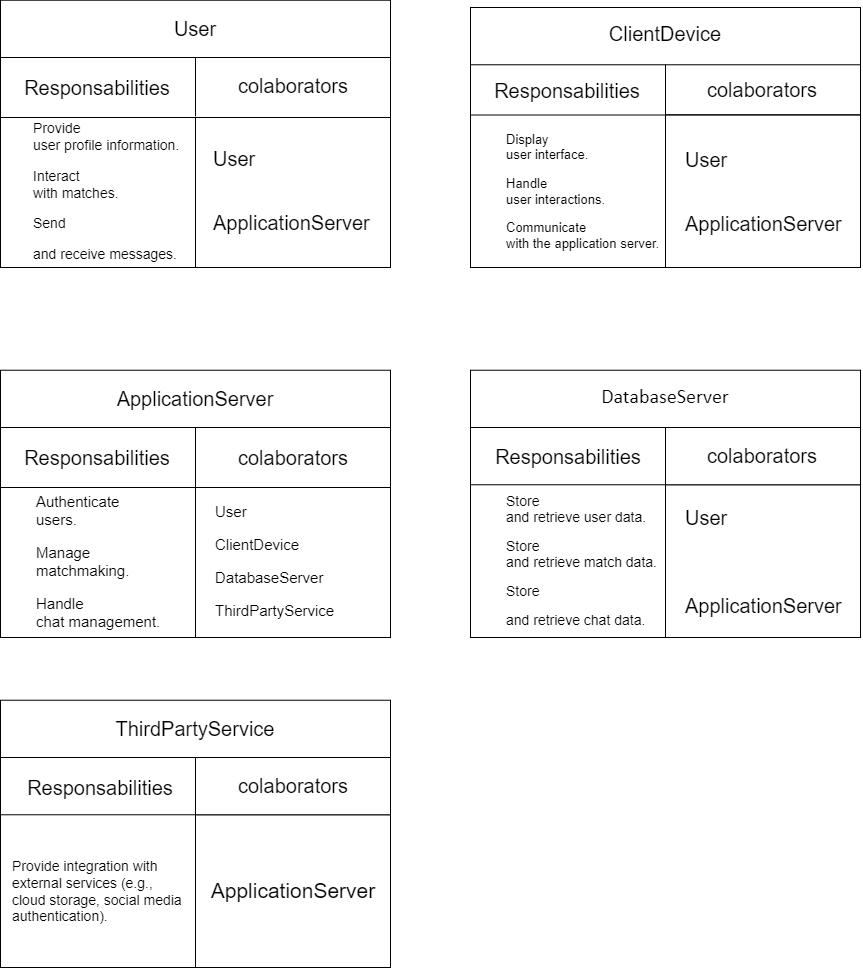

The diagram above was exported from draw.io. Its source (the exported page's mxGraphModel, read from the mxfile embedded in the PNG):
<mxGraphModel dx="1639" dy="2070" grid="1" gridSize="10" guides="1" tooltips="1" connect="1" arrows="1" fold="1" page="1" pageScale="1" pageWidth="827" pageHeight="1169" math="0" shadow="0">
  <root>
    <mxCell id="0" />
    <mxCell id="1" parent="0" />
    <mxCell id="zKILM0yvLKFD4olyZDEp-8" value="" style="group" vertex="1" connectable="0" parent="1">
      <mxGeometry x="80" y="50" width="390" height="210" as="geometry" />
    </mxCell>
    <mxCell id="zKILM0yvLKFD4olyZDEp-1" value="" style="rounded=0;whiteSpace=wrap;html=1;" vertex="1" parent="zKILM0yvLKFD4olyZDEp-8">
      <mxGeometry width="390" height="210" as="geometry" />
    </mxCell>
    <mxCell id="zKILM0yvLKFD4olyZDEp-3" value="" style="rounded=0;whiteSpace=wrap;html=1;" vertex="1" parent="zKILM0yvLKFD4olyZDEp-8">
      <mxGeometry x="195" y="57.27272727272728" width="195" height="152.72727272727275" as="geometry" />
    </mxCell>
    <mxCell id="zKILM0yvLKFD4olyZDEp-196" value="&lt;p style=&quot;margin-left: 18pt; font-size: 14px;&quot; class=&quot;MsoNormal&quot;&gt;&lt;font style=&quot;font-size: 14px;&quot;&gt;Provide&lt;br&gt;user profile information.&lt;/font&gt;&lt;/p&gt;&lt;p style=&quot;margin-left: 18pt; font-size: 14px;&quot; class=&quot;MsoNormal&quot;&gt;&lt;font style=&quot;font-size: 14px;&quot;&gt;Interact&lt;br&gt;with matches.&lt;/font&gt;&lt;/p&gt;&lt;p style=&quot;margin-left: 18pt; font-size: 14px;&quot; class=&quot;MsoNormal&quot;&gt;&lt;span style=&quot;background-color: initial;&quot;&gt;&lt;font style=&quot;font-size: 14px;&quot;&gt;Send&lt;/font&gt;&lt;/span&gt;&lt;/p&gt;&lt;p style=&quot;margin-left: 18pt; font-size: 14px;&quot; class=&quot;MsoNormal&quot;&gt;&lt;span style=&quot;background-color: initial;&quot;&gt;&lt;font style=&quot;font-size: 14px;&quot;&gt;and receive messages.&lt;/font&gt;&lt;/span&gt;&lt;/p&gt;" style="text;html=1;align=left;verticalAlign=middle;whiteSpace=wrap;rounded=0;" vertex="1" parent="zKILM0yvLKFD4olyZDEp-8">
      <mxGeometry x="7" y="68.64" width="180" height="130" as="geometry" />
    </mxCell>
    <mxCell id="zKILM0yvLKFD4olyZDEp-197" value="&lt;p style=&quot;margin-left: 18pt; font-size: 20px;&quot; class=&quot;MsoNormal&quot;&gt;&lt;font style=&quot;font-size: 20px;&quot;&gt;User&lt;/font&gt;&lt;/p&gt;&lt;p style=&quot;margin-left: 18pt; line-height: 0%; font-size: 20px;&quot; class=&quot;MsoNormal&quot;&gt;&lt;br/&gt;&lt;br/&gt;&lt;/p&gt;&lt;p style=&quot;margin-left: 18pt; font-size: 20px;&quot; class=&quot;MsoNormal&quot;&gt;&lt;font style=&quot;font-size: 20px;&quot;&gt;ApplicationServer&lt;/font&gt;&lt;span style=&quot;font-size: 13px;&quot;&gt;&lt;/span&gt;&lt;/p&gt;" style="text;html=1;align=left;verticalAlign=middle;whiteSpace=wrap;rounded=0;" vertex="1" parent="zKILM0yvLKFD4olyZDEp-8">
      <mxGeometry x="187" y="67.27999999999999" width="157.5" height="131.36" as="geometry" />
    </mxCell>
    <mxCell id="zKILM0yvLKFD4olyZDEp-200" value="" style="rounded=0;whiteSpace=wrap;html=1;" vertex="1" parent="zKILM0yvLKFD4olyZDEp-8">
      <mxGeometry width="390" height="60" as="geometry" />
    </mxCell>
    <mxCell id="zKILM0yvLKFD4olyZDEp-204" value="" style="endArrow=none;html=1;rounded=0;exitX=0.5;exitY=1;exitDx=0;exitDy=0;entryX=0.5;entryY=0;entryDx=0;entryDy=0;" edge="1" parent="zKILM0yvLKFD4olyZDEp-8" target="zKILM0yvLKFD4olyZDEp-200">
      <mxGeometry width="50" height="50" relative="1" as="geometry">
        <mxPoint x="195" y="59" as="sourcePoint" />
        <mxPoint x="190" as="targetPoint" />
      </mxGeometry>
    </mxCell>
    <mxCell id="zKILM0yvLKFD4olyZDEp-222" value="&lt;font style=&quot;font-size: 20px;&quot;&gt;Responsabilities&lt;/font&gt;" style="text;html=1;align=center;verticalAlign=middle;whiteSpace=wrap;rounded=0;" vertex="1" parent="zKILM0yvLKFD4olyZDEp-8">
      <mxGeometry x="2" y="0.2699999999999818" width="190" height="60" as="geometry" />
    </mxCell>
    <mxCell id="zKILM0yvLKFD4olyZDEp-226" value="&lt;font style=&quot;font-size: 20px;&quot;&gt;colaborators&lt;/font&gt;" style="text;html=1;align=center;verticalAlign=middle;whiteSpace=wrap;rounded=0;" vertex="1" parent="zKILM0yvLKFD4olyZDEp-8">
      <mxGeometry x="197.5" y="-1.7300000000000182" width="190" height="60" as="geometry" />
    </mxCell>
    <mxCell id="zKILM0yvLKFD4olyZDEp-34" value="" style="group" vertex="1" connectable="0" parent="1">
      <mxGeometry x="550" y="50" width="390" height="210" as="geometry" />
    </mxCell>
    <mxCell id="zKILM0yvLKFD4olyZDEp-35" value="" style="rounded=0;whiteSpace=wrap;html=1;" vertex="1" parent="zKILM0yvLKFD4olyZDEp-34">
      <mxGeometry width="390" height="210" as="geometry" />
    </mxCell>
    <mxCell id="zKILM0yvLKFD4olyZDEp-37" value="" style="rounded=0;whiteSpace=wrap;html=1;" vertex="1" parent="zKILM0yvLKFD4olyZDEp-34">
      <mxGeometry x="195" y="57.27272727272728" width="195" height="152.72727272727275" as="geometry" />
    </mxCell>
    <mxCell id="zKILM0yvLKFD4olyZDEp-38" value="&lt;p style=&quot;margin-left: 18pt; font-size: 13px;&quot; class=&quot;MsoNormal&quot;&gt;&lt;font style=&quot;font-size: 13px;&quot;&gt;Display&lt;br&gt;user interface.&lt;/font&gt;&lt;/p&gt;&lt;p style=&quot;margin-left: 18pt; font-size: 13px;&quot; class=&quot;MsoNormal&quot;&gt;&lt;font style=&quot;font-size: 13px;&quot;&gt;Handle&lt;br&gt;user interactions.&lt;/font&gt;&lt;/p&gt;&lt;p style=&quot;margin-left: 18pt; font-size: 13px;&quot; class=&quot;MsoNormal&quot;&gt;&lt;font style=&quot;font-size: 13px;&quot;&gt;Communicate&lt;br&gt;with the application server.&lt;/font&gt;&lt;/p&gt;" style="text;html=1;align=left;verticalAlign=middle;whiteSpace=wrap;rounded=0;" vertex="1" parent="zKILM0yvLKFD4olyZDEp-34">
      <mxGeometry x="10" y="68.64" width="180" height="130" as="geometry" />
    </mxCell>
    <mxCell id="zKILM0yvLKFD4olyZDEp-205" value="" style="endArrow=none;html=1;rounded=0;exitX=0;exitY=0.25;exitDx=0;exitDy=0;entryX=1;entryY=0.25;entryDx=0;entryDy=0;" edge="1" parent="zKILM0yvLKFD4olyZDEp-34">
      <mxGeometry width="50" height="50" relative="1" as="geometry">
        <mxPoint y="57.5" as="sourcePoint" />
        <mxPoint x="389.99999999999955" y="57.49999999999977" as="targetPoint" />
      </mxGeometry>
    </mxCell>
    <mxCell id="zKILM0yvLKFD4olyZDEp-223" value="&lt;font style=&quot;font-size: 20px;&quot;&gt;Responsabilities&lt;/font&gt;" style="text;html=1;align=center;verticalAlign=middle;whiteSpace=wrap;rounded=0;" vertex="1" parent="zKILM0yvLKFD4olyZDEp-34">
      <mxGeometry x="2" y="2.639999999999983" width="190" height="60" as="geometry" />
    </mxCell>
    <mxCell id="zKILM0yvLKFD4olyZDEp-227" value="&lt;font style=&quot;font-size: 20px;&quot;&gt;colaborators&lt;/font&gt;" style="text;html=1;align=center;verticalAlign=middle;whiteSpace=wrap;rounded=0;" vertex="1" parent="zKILM0yvLKFD4olyZDEp-34">
      <mxGeometry x="197.5" y="2.269999999999982" width="190" height="60" as="geometry" />
    </mxCell>
    <mxCell id="zKILM0yvLKFD4olyZDEp-39" value="&lt;p style=&quot;margin-left: 18pt; font-size: 20px;&quot; class=&quot;MsoNormal&quot;&gt;&lt;font style=&quot;font-size: 20px;&quot;&gt;User&lt;/font&gt;&lt;/p&gt;&lt;p style=&quot;margin-left: 18pt; line-height: 0%; font-size: 20px;&quot; class=&quot;MsoNormal&quot;&gt;&lt;br/&gt;&lt;br/&gt;&lt;/p&gt;&lt;p style=&quot;margin-left: 18pt; font-size: 20px;&quot; class=&quot;MsoNormal&quot;&gt;&lt;font style=&quot;font-size: 20px;&quot;&gt;ApplicationServer&lt;/font&gt;&lt;span style=&quot;font-size: 13px;&quot;&gt;&lt;/span&gt;&lt;/p&gt;" style="text;html=1;align=left;verticalAlign=middle;whiteSpace=wrap;rounded=0;" vertex="1" parent="1">
      <mxGeometry x="738.5" y="118.63999999999999" width="157.5" height="131.36" as="geometry" />
    </mxCell>
    <mxCell id="zKILM0yvLKFD4olyZDEp-12" value="" style="group" vertex="1" connectable="0" parent="1">
      <mxGeometry x="80" y="420" width="390" height="210" as="geometry" />
    </mxCell>
    <mxCell id="zKILM0yvLKFD4olyZDEp-13" value="" style="rounded=0;whiteSpace=wrap;html=1;" vertex="1" parent="zKILM0yvLKFD4olyZDEp-12">
      <mxGeometry width="390" height="210" as="geometry" />
    </mxCell>
    <mxCell id="zKILM0yvLKFD4olyZDEp-15" value="" style="rounded=0;whiteSpace=wrap;html=1;" vertex="1" parent="zKILM0yvLKFD4olyZDEp-12">
      <mxGeometry x="195" y="57.27272727272728" width="195" height="152.72727272727275" as="geometry" />
    </mxCell>
    <mxCell id="zKILM0yvLKFD4olyZDEp-33" value="&lt;p style=&quot;margin-left: 18pt; line-height: 120%; font-size: 15px;&quot; class=&quot;MsoNormal&quot;&gt;&lt;font style=&quot;font-size: 15px;&quot;&gt;Authenticate&lt;br&gt;users.&lt;/font&gt;&lt;/p&gt;&lt;p style=&quot;margin-left: 18pt; line-height: 120%; font-size: 15px;&quot; class=&quot;MsoNormal&quot;&gt;&lt;font style=&quot;font-size: 15px;&quot;&gt;Manage&lt;br&gt;matchmaking.&lt;/font&gt;&lt;/p&gt;&lt;p style=&quot;margin-left: 18pt; line-height: 120%; font-size: 15px;&quot; class=&quot;MsoNormal&quot;&gt;&lt;font style=&quot;font-size: 15px;&quot;&gt;Handle&lt;br&gt;chat management.&lt;/font&gt;&lt;/p&gt;" style="text;html=1;align=left;verticalAlign=middle;whiteSpace=wrap;rounded=0;" vertex="1" parent="zKILM0yvLKFD4olyZDEp-12">
      <mxGeometry x="10" y="68.64" width="180" height="130" as="geometry" />
    </mxCell>
    <mxCell id="zKILM0yvLKFD4olyZDEp-208" value="" style="rounded=0;whiteSpace=wrap;html=1;" vertex="1" parent="zKILM0yvLKFD4olyZDEp-12">
      <mxGeometry width="390" height="60" as="geometry" />
    </mxCell>
    <mxCell id="zKILM0yvLKFD4olyZDEp-209" value="" style="endArrow=none;html=1;rounded=0;entryX=0.5;entryY=0;entryDx=0;entryDy=0;exitX=0.5;exitY=1;exitDx=0;exitDy=0;" edge="1" parent="zKILM0yvLKFD4olyZDEp-12" source="zKILM0yvLKFD4olyZDEp-208" target="zKILM0yvLKFD4olyZDEp-208">
      <mxGeometry width="50" height="50" relative="1" as="geometry">
        <mxPoint x="380" y="80" as="sourcePoint" />
        <mxPoint x="430" y="30" as="targetPoint" />
      </mxGeometry>
    </mxCell>
    <mxCell id="zKILM0yvLKFD4olyZDEp-215" value="&lt;font style=&quot;font-size: 20px;&quot;&gt;Responsabilities&lt;/font&gt;" style="text;html=1;align=center;verticalAlign=middle;whiteSpace=wrap;rounded=0;" vertex="1" parent="zKILM0yvLKFD4olyZDEp-12">
      <mxGeometry x="2" width="190" height="60" as="geometry" />
    </mxCell>
    <mxCell id="zKILM0yvLKFD4olyZDEp-228" value="&lt;font style=&quot;font-size: 20px;&quot;&gt;colaborators&lt;/font&gt;" style="text;html=1;align=center;verticalAlign=middle;whiteSpace=wrap;rounded=0;" vertex="1" parent="zKILM0yvLKFD4olyZDEp-12">
      <mxGeometry x="198" width="190" height="60" as="geometry" />
    </mxCell>
    <mxCell id="zKILM0yvLKFD4olyZDEp-32" value="&lt;p style=&quot;margin-left: 18pt; font-size: 15px;&quot; class=&quot;MsoNormal&quot;&gt;&lt;font style=&quot;font-size: 15px;&quot;&gt;User&lt;/font&gt;&lt;/p&gt;&lt;p style=&quot;margin-left: 18pt; font-size: 15px;&quot; class=&quot;MsoNormal&quot;&gt;&lt;font style=&quot;font-size: 15px;&quot;&gt;ClientDevice&lt;/font&gt;&lt;/p&gt;&lt;p style=&quot;margin-left: 18pt; font-size: 15px;&quot; class=&quot;MsoNormal&quot;&gt;&lt;font style=&quot;font-size: 15px;&quot;&gt;DatabaseServer&lt;/font&gt;&lt;/p&gt;&lt;p style=&quot;margin-left: 18pt; font-size: 15px;&quot; class=&quot;MsoNormal&quot;&gt;&lt;span style=&quot;background-color: initial;&quot;&gt;&lt;font style=&quot;font-size: 15px;&quot;&gt;ThirdPartyService&lt;/font&gt;&lt;/span&gt;&lt;/p&gt;" style="text;html=1;align=left;verticalAlign=middle;whiteSpace=wrap;rounded=0;" vertex="1" parent="1">
      <mxGeometry x="268.5" y="488.64" width="157.5" height="131.36" as="geometry" />
    </mxCell>
    <mxCell id="zKILM0yvLKFD4olyZDEp-184" value="" style="group" vertex="1" connectable="0" parent="1">
      <mxGeometry x="550" y="420" width="390" height="210" as="geometry" />
    </mxCell>
    <mxCell id="zKILM0yvLKFD4olyZDEp-185" value="" style="rounded=0;whiteSpace=wrap;html=1;" vertex="1" parent="zKILM0yvLKFD4olyZDEp-184">
      <mxGeometry width="390" height="210" as="geometry" />
    </mxCell>
    <mxCell id="zKILM0yvLKFD4olyZDEp-187" value="" style="rounded=0;whiteSpace=wrap;html=1;" vertex="1" parent="zKILM0yvLKFD4olyZDEp-184">
      <mxGeometry x="195" y="57.27272727272728" width="195" height="152.72727272727275" as="geometry" />
    </mxCell>
    <mxCell id="zKILM0yvLKFD4olyZDEp-188" value="&lt;p style=&quot;margin-left: 18pt; line-height: 110%; font-size: 14px;&quot; class=&quot;MsoNormal&quot;&gt;&lt;font style=&quot;font-size: 14px;&quot;&gt;Store&lt;br&gt;and retrieve user data.&lt;/font&gt;&lt;/p&gt;&lt;p style=&quot;margin-left: 18pt; line-height: 110%; font-size: 14px;&quot; class=&quot;MsoNormal&quot;&gt;&lt;font style=&quot;font-size: 14px;&quot;&gt;Store&lt;br&gt;and retrieve match data.&lt;/font&gt;&lt;/p&gt;&lt;p style=&quot;margin-left: 18pt; line-height: 110%; font-size: 14px;&quot; class=&quot;MsoNormal&quot;&gt;&lt;span style=&quot;background-color: initial;&quot;&gt;&lt;font style=&quot;font-size: 14px;&quot;&gt;Store&lt;/font&gt;&lt;/span&gt;&lt;/p&gt;&lt;p style=&quot;margin-left: 18pt; line-height: 110%; font-size: 14px;&quot; class=&quot;MsoNormal&quot;&gt;&lt;span style=&quot;background-color: initial;&quot;&gt;&lt;font style=&quot;font-size: 14px;&quot;&gt;and retrieve chat data.&lt;/font&gt;&lt;/span&gt;&lt;/p&gt;" style="text;html=1;align=left;verticalAlign=middle;whiteSpace=wrap;rounded=0;" vertex="1" parent="zKILM0yvLKFD4olyZDEp-184">
      <mxGeometry x="10" y="68.64" width="180" height="130" as="geometry" />
    </mxCell>
    <mxCell id="zKILM0yvLKFD4olyZDEp-211" value="" style="rounded=0;whiteSpace=wrap;html=1;" vertex="1" parent="zKILM0yvLKFD4olyZDEp-184">
      <mxGeometry y="-2.7300000000000004" width="390" height="60" as="geometry" />
    </mxCell>
    <mxCell id="zKILM0yvLKFD4olyZDEp-212" value="" style="endArrow=none;html=1;rounded=0;entryX=0.5;entryY=0;entryDx=0;entryDy=0;exitX=0.5;exitY=1;exitDx=0;exitDy=0;" edge="1" source="zKILM0yvLKFD4olyZDEp-211" target="zKILM0yvLKFD4olyZDEp-211" parent="zKILM0yvLKFD4olyZDEp-184">
      <mxGeometry width="50" height="50" relative="1" as="geometry">
        <mxPoint x="380" y="77.27" as="sourcePoint" />
        <mxPoint x="430" y="27.27" as="targetPoint" />
      </mxGeometry>
    </mxCell>
    <mxCell id="zKILM0yvLKFD4olyZDEp-220" value="&lt;font style=&quot;font-size: 20px;&quot;&gt;Responsabilities&lt;/font&gt;" style="text;html=1;align=center;verticalAlign=middle;whiteSpace=wrap;rounded=0;" vertex="1" parent="zKILM0yvLKFD4olyZDEp-184">
      <mxGeometry x="3" y="-1" width="190" height="60" as="geometry" />
    </mxCell>
    <mxCell id="zKILM0yvLKFD4olyZDEp-221" value="&lt;font style=&quot;font-size: 20px;&quot;&gt;colaborators&lt;/font&gt;" style="text;html=1;align=center;verticalAlign=middle;whiteSpace=wrap;rounded=0;" vertex="1" parent="zKILM0yvLKFD4olyZDEp-184">
      <mxGeometry x="197.5" y="-2" width="190" height="60" as="geometry" />
    </mxCell>
    <mxCell id="zKILM0yvLKFD4olyZDEp-189" value="&lt;p style=&quot;margin-left: 18pt; font-size: 20px;&quot; class=&quot;MsoNormal&quot;&gt;&lt;font style=&quot;font-size: 20px;&quot;&gt;User&lt;/font&gt;&lt;/p&gt;&lt;p style=&quot;margin-left: 18pt; font-size: 20px;&quot; class=&quot;MsoNormal&quot;&gt;&lt;font style=&quot;font-size: 20px;&quot;&gt;&lt;br&gt;&lt;/font&gt;&lt;/p&gt;&lt;p style=&quot;margin-left: 18pt; font-size: 20px;&quot; class=&quot;MsoNormal&quot;&gt;&lt;font style=&quot;font-size: 20px;&quot;&gt;ApplicationServer&lt;/font&gt;&lt;/p&gt;" style="text;html=1;align=left;verticalAlign=middle;whiteSpace=wrap;rounded=0;" vertex="1" parent="1">
      <mxGeometry x="738.5" y="488.64" width="157.5" height="131.36" as="geometry" />
    </mxCell>
    <mxCell id="zKILM0yvLKFD4olyZDEp-190" value="" style="group" vertex="1" connectable="0" parent="1">
      <mxGeometry x="80" y="750" width="390" height="210" as="geometry" />
    </mxCell>
    <mxCell id="zKILM0yvLKFD4olyZDEp-191" value="" style="rounded=0;whiteSpace=wrap;html=1;" vertex="1" parent="zKILM0yvLKFD4olyZDEp-190">
      <mxGeometry width="390" height="210" as="geometry" />
    </mxCell>
    <mxCell id="zKILM0yvLKFD4olyZDEp-193" value="" style="rounded=0;whiteSpace=wrap;html=1;" vertex="1" parent="zKILM0yvLKFD4olyZDEp-190">
      <mxGeometry x="195" y="57.27272727272728" width="195" height="152.72727272727275" as="geometry" />
    </mxCell>
    <mxCell id="zKILM0yvLKFD4olyZDEp-194" value="&lt;p style=&quot;font-size: 14px;&quot; class=&quot;MsoNormal&quot;&gt;Provide integration with&lt;br&gt;external services (e.g., cloud storage, social media authentication).&lt;/p&gt;" style="text;html=1;align=left;verticalAlign=middle;whiteSpace=wrap;rounded=0;" vertex="1" parent="zKILM0yvLKFD4olyZDEp-190">
      <mxGeometry x="10" y="68.64" width="180" height="130" as="geometry" />
    </mxCell>
    <mxCell id="zKILM0yvLKFD4olyZDEp-195" value="&lt;p style=&quot;&quot; class=&quot;MsoNormal&quot;&gt;&lt;font style=&quot;font-size: 21px;&quot;&gt;ApplicationServer&lt;/font&gt;&lt;/p&gt;" style="text;html=1;align=center;verticalAlign=middle;whiteSpace=wrap;rounded=0;" vertex="1" parent="zKILM0yvLKFD4olyZDEp-190">
      <mxGeometry x="213.75" y="67.27999999999997" width="157.5" height="131.36" as="geometry" />
    </mxCell>
    <mxCell id="zKILM0yvLKFD4olyZDEp-213" value="" style="rounded=0;whiteSpace=wrap;html=1;" vertex="1" parent="zKILM0yvLKFD4olyZDEp-190">
      <mxGeometry y="-2.730000000000018" width="390" height="60" as="geometry" />
    </mxCell>
    <mxCell id="zKILM0yvLKFD4olyZDEp-214" value="" style="endArrow=none;html=1;rounded=0;entryX=0.5;entryY=0;entryDx=0;entryDy=0;exitX=0.5;exitY=1;exitDx=0;exitDy=0;" edge="1" source="zKILM0yvLKFD4olyZDEp-213" target="zKILM0yvLKFD4olyZDEp-213" parent="zKILM0yvLKFD4olyZDEp-190">
      <mxGeometry width="50" height="50" relative="1" as="geometry">
        <mxPoint x="380" y="77.26999999999998" as="sourcePoint" />
        <mxPoint x="430" y="27.269999999999982" as="targetPoint" />
      </mxGeometry>
    </mxCell>
    <mxCell id="zKILM0yvLKFD4olyZDEp-225" value="&lt;font style=&quot;font-size: 20px;&quot;&gt;Responsabilities&lt;/font&gt;" style="text;html=1;align=center;verticalAlign=middle;whiteSpace=wrap;rounded=0;" vertex="1" parent="zKILM0yvLKFD4olyZDEp-190">
      <mxGeometry x="5" width="190" height="60" as="geometry" />
    </mxCell>
    <mxCell id="zKILM0yvLKFD4olyZDEp-216" value="&lt;font style=&quot;font-size: 20px;&quot;&gt;colaborators&lt;/font&gt;" style="text;html=1;align=center;verticalAlign=middle;whiteSpace=wrap;rounded=0;" vertex="1" parent="zKILM0yvLKFD4olyZDEp-190">
      <mxGeometry x="198.25" y="-1.7300000000000182" width="190" height="60" as="geometry" />
    </mxCell>
    <mxCell id="zKILM0yvLKFD4olyZDEp-2" value="&lt;font style=&quot;font-size: 20px;&quot;&gt;User&lt;/font&gt;" style="rounded=0;whiteSpace=wrap;html=1;" vertex="1" parent="1">
      <mxGeometry x="80" y="-7.270000000000003" width="390" height="57.27272727272728" as="geometry" />
    </mxCell>
    <mxCell id="zKILM0yvLKFD4olyZDEp-36" value="&lt;span style=&quot;line-height: 107%;&quot;&gt;&lt;font style=&quot;font-size: 20px;&quot;&gt;ClientDevice&lt;/font&gt;&lt;/span&gt;" style="rounded=0;whiteSpace=wrap;html=1;" vertex="1" parent="1">
      <mxGeometry x="550" width="390" height="57.27272727272728" as="geometry" />
    </mxCell>
    <mxCell id="zKILM0yvLKFD4olyZDEp-207" value="" style="endArrow=none;html=1;rounded=0;entryX=0.5;entryY=1;entryDx=0;entryDy=0;exitX=0;exitY=0;exitDx=0;exitDy=0;" edge="1" parent="1" source="zKILM0yvLKFD4olyZDEp-37" target="zKILM0yvLKFD4olyZDEp-36">
      <mxGeometry width="50" height="50" relative="1" as="geometry">
        <mxPoint x="460" y="30" as="sourcePoint" />
        <mxPoint x="510" y="-20" as="targetPoint" />
      </mxGeometry>
    </mxCell>
    <mxCell id="zKILM0yvLKFD4olyZDEp-14" value="&lt;p class=&quot;MsoNormal&quot;&gt;&lt;font style=&quot;font-size: 20px;&quot;&gt;ApplicationServer&lt;/font&gt;&lt;/p&gt;" style="rounded=0;whiteSpace=wrap;html=1;" vertex="1" parent="1">
      <mxGeometry x="80" y="362.73" width="390" height="57.27272727272728" as="geometry" />
    </mxCell>
    <mxCell id="zKILM0yvLKFD4olyZDEp-186" value="&lt;p class=&quot;MsoNormal&quot;&gt;&lt;span style=&quot;line-height: 107%; font-family: Calibri, sans-serif;&quot;&gt;&lt;font style=&quot;font-size: 20px;&quot;&gt;DatabaseServer&lt;/font&gt;&lt;/span&gt;&lt;br&gt;&lt;/p&gt;" style="rounded=0;whiteSpace=wrap;html=1;" vertex="1" parent="1">
      <mxGeometry x="550" y="362.73" width="390" height="57.27272727272728" as="geometry" />
    </mxCell>
    <mxCell id="zKILM0yvLKFD4olyZDEp-192" value="&lt;p style=&quot;font-size: 20px;&quot; class=&quot;MsoNormal&quot;&gt;ThirdPartyService&lt;/p&gt;" style="rounded=0;whiteSpace=wrap;html=1;" vertex="1" parent="1">
      <mxGeometry x="80" y="692.73" width="390" height="57.27272727272728" as="geometry" />
    </mxCell>
  </root>
</mxGraphModel>